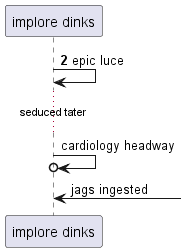

The diagram above was rendered by PlantUML. Its source (embedded in the PNG):
@startuml
participant "implore dinks" as 0
autonumber 2 7
0 -> 0: epic luce
autonumber stop
...seduced tater...
0 ->o 0: cardiology headway
0 <-] : jags ingested
autonumber resume
@enduml